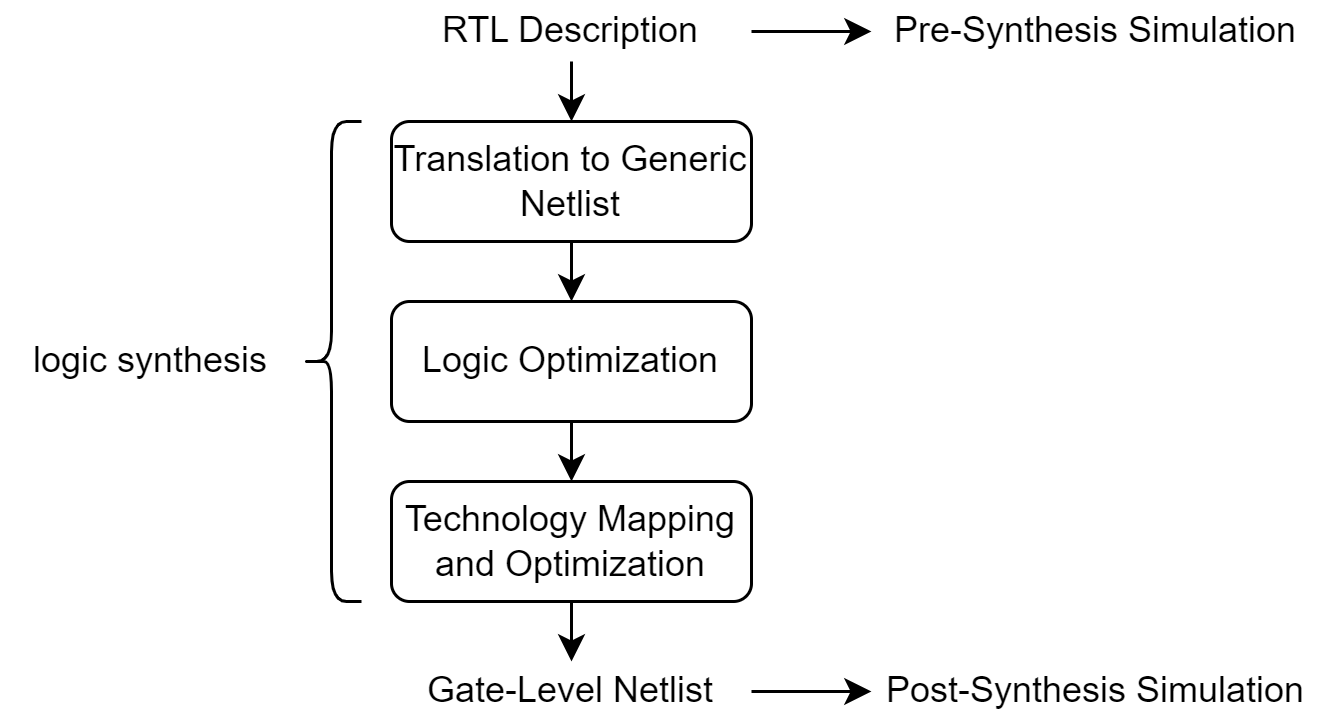

The diagram above was exported from draw.io. Its source (the exported page's mxGraphModel, read from the mxfile embedded in the PNG):
<mxGraphModel dx="548" dy="352" grid="1" gridSize="10" guides="1" tooltips="1" connect="1" arrows="1" fold="1" page="1" pageScale="1" pageWidth="827" pageHeight="1169" math="0" shadow="0">
  <root>
    <mxCell id="0" />
    <mxCell id="1" parent="0" />
    <mxCell id="TKE09QyeKzN8wF7DGL0Q-2" value="&lt;font style=&quot;font-size: 12px;&quot;&gt;Translation to Generic Netlist&lt;/font&gt;" style="rounded=1;whiteSpace=wrap;html=1;" vertex="1" parent="1">
      <mxGeometry x="360" y="260" width="120" height="40" as="geometry" />
    </mxCell>
    <mxCell id="TKE09QyeKzN8wF7DGL0Q-3" value="Logic Optimization" style="rounded=1;whiteSpace=wrap;html=1;" vertex="1" parent="1">
      <mxGeometry x="360" y="320" width="120" height="40" as="geometry" />
    </mxCell>
    <mxCell id="TKE09QyeKzN8wF7DGL0Q-4" value="&lt;font style=&quot;font-size: 12px;&quot;&gt;Technology Mapping and Optimization&lt;/font&gt;" style="rounded=1;whiteSpace=wrap;html=1;" vertex="1" parent="1">
      <mxGeometry x="360" y="380" width="120" height="40" as="geometry" />
    </mxCell>
    <mxCell id="TKE09QyeKzN8wF7DGL0Q-5" value="" style="endArrow=classic;html=1;rounded=0;exitX=0.5;exitY=1;exitDx=0;exitDy=0;entryX=0.5;entryY=0;entryDx=0;entryDy=0;" edge="1" parent="1" source="TKE09QyeKzN8wF7DGL0Q-7" target="TKE09QyeKzN8wF7DGL0Q-2">
      <mxGeometry width="50" height="50" relative="1" as="geometry">
        <mxPoint x="380" y="280" as="sourcePoint" />
        <mxPoint x="430" y="230" as="targetPoint" />
      </mxGeometry>
    </mxCell>
    <mxCell id="TKE09QyeKzN8wF7DGL0Q-7" value="RTL Description" style="text;html=1;align=center;verticalAlign=middle;whiteSpace=wrap;rounded=0;" vertex="1" parent="1">
      <mxGeometry x="360" y="220" width="120" height="20" as="geometry" />
    </mxCell>
    <mxCell id="TKE09QyeKzN8wF7DGL0Q-8" value="Gate-Level Netlist" style="text;html=1;align=center;verticalAlign=middle;whiteSpace=wrap;rounded=0;" vertex="1" parent="1">
      <mxGeometry x="360" y="440" width="120" height="20" as="geometry" />
    </mxCell>
    <mxCell id="TKE09QyeKzN8wF7DGL0Q-9" value="" style="endArrow=classic;html=1;rounded=0;exitX=0.5;exitY=1;exitDx=0;exitDy=0;entryX=0.5;entryY=0;entryDx=0;entryDy=0;" edge="1" parent="1" source="TKE09QyeKzN8wF7DGL0Q-2" target="TKE09QyeKzN8wF7DGL0Q-3">
      <mxGeometry width="50" height="50" relative="1" as="geometry">
        <mxPoint x="380" y="380" as="sourcePoint" />
        <mxPoint x="430" y="330" as="targetPoint" />
      </mxGeometry>
    </mxCell>
    <mxCell id="TKE09QyeKzN8wF7DGL0Q-10" value="" style="endArrow=classic;html=1;rounded=0;exitX=0.5;exitY=1;exitDx=0;exitDy=0;entryX=0.5;entryY=0;entryDx=0;entryDy=0;" edge="1" parent="1" source="TKE09QyeKzN8wF7DGL0Q-3" target="TKE09QyeKzN8wF7DGL0Q-4">
      <mxGeometry width="50" height="50" relative="1" as="geometry">
        <mxPoint x="380" y="380" as="sourcePoint" />
        <mxPoint x="430" y="330" as="targetPoint" />
      </mxGeometry>
    </mxCell>
    <mxCell id="TKE09QyeKzN8wF7DGL0Q-11" value="" style="endArrow=classic;html=1;rounded=0;exitX=0.5;exitY=1;exitDx=0;exitDy=0;entryX=0.5;entryY=0;entryDx=0;entryDy=0;" edge="1" parent="1" source="TKE09QyeKzN8wF7DGL0Q-4" target="TKE09QyeKzN8wF7DGL0Q-8">
      <mxGeometry width="50" height="50" relative="1" as="geometry">
        <mxPoint x="380" y="380" as="sourcePoint" />
        <mxPoint x="430" y="330" as="targetPoint" />
      </mxGeometry>
    </mxCell>
    <mxCell id="TKE09QyeKzN8wF7DGL0Q-14" value="logic synthesis" style="text;html=1;align=center;verticalAlign=middle;whiteSpace=wrap;rounded=0;" vertex="1" parent="1">
      <mxGeometry x="230" y="330" width="100" height="20" as="geometry" />
    </mxCell>
    <mxCell id="TKE09QyeKzN8wF7DGL0Q-15" value="" style="shape=curlyBracket;whiteSpace=wrap;html=1;rounded=1;labelPosition=left;verticalLabelPosition=middle;align=right;verticalAlign=middle;" vertex="1" parent="1">
      <mxGeometry x="330" y="260" width="20" height="160" as="geometry" />
    </mxCell>
    <mxCell id="TKE09QyeKzN8wF7DGL0Q-17" value="" style="endArrow=classic;html=1;rounded=0;exitX=1;exitY=0.5;exitDx=0;exitDy=0;entryX=0;entryY=0.5;entryDx=0;entryDy=0;" edge="1" parent="1" source="TKE09QyeKzN8wF7DGL0Q-8">
      <mxGeometry width="50" height="50" relative="1" as="geometry">
        <mxPoint x="380" y="380" as="sourcePoint" />
        <mxPoint x="520" y="449.9999999999999" as="targetPoint" />
      </mxGeometry>
    </mxCell>
    <mxCell id="TKE09QyeKzN8wF7DGL0Q-18" value="" style="endArrow=classic;html=1;rounded=0;exitX=1;exitY=0.5;exitDx=0;exitDy=0;entryX=0;entryY=0.5;entryDx=0;entryDy=0;" edge="1" parent="1" source="TKE09QyeKzN8wF7DGL0Q-7" target="TKE09QyeKzN8wF7DGL0Q-19">
      <mxGeometry width="50" height="50" relative="1" as="geometry">
        <mxPoint x="380" y="380" as="sourcePoint" />
        <mxPoint x="520" y="230" as="targetPoint" />
      </mxGeometry>
    </mxCell>
    <mxCell id="TKE09QyeKzN8wF7DGL0Q-19" value="Pre-Synthesis Simulation" style="text;html=1;align=center;verticalAlign=middle;whiteSpace=wrap;rounded=0;" vertex="1" parent="1">
      <mxGeometry x="520" y="220" width="150" height="20" as="geometry" />
    </mxCell>
    <mxCell id="TKE09QyeKzN8wF7DGL0Q-20" value="Post-Synthesis Simulation" style="text;html=1;align=center;verticalAlign=middle;whiteSpace=wrap;rounded=0;" vertex="1" parent="1">
      <mxGeometry x="520" y="440" width="150" height="20" as="geometry" />
    </mxCell>
  </root>
</mxGraphModel>